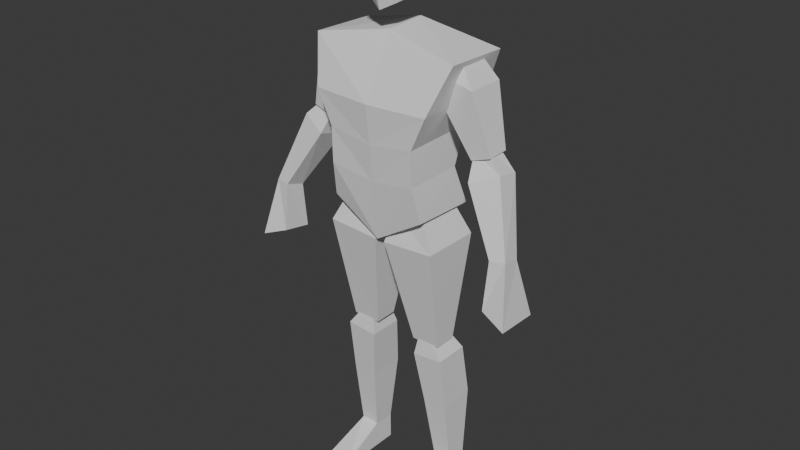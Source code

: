 # Source: model.blend  (saved by Blender 4.1.24; exported with 4.5.12 LTS)
import bpy
from mathutils import Matrix  # noqa: F401  (used for matrix-valued properties, if any)

bpy.ops.wm.read_factory_settings(use_empty=True)
scene = bpy.context.scene
scene.name = 'Scene'

# ---- collections
col_collection = bpy.data.collections.new('Collection'); scene.collection.children.link(col_collection)

# ---- world
world_world = bpy.data.worlds.new('World'); scene.world = world_world
world_world.use_nodes = True; world_world.node_tree.nodes.clear()
_N = world_world.node_tree.nodes; _L = world_world.node_tree.links
n0 = _N.new('ShaderNodeOutputWorld'); n0.name = 'World Output'; n0.location = (300, 300)
n1 = _N.new('ShaderNodeBackground'); n1.name = 'Background'; n1.location = (10, 300)
n1.inputs[0].default_value = (0.05088, 0.05088, 0.05088, 1.0)
_L.new(n1.outputs[0], n0.inputs[0])
n0.is_active_output = True
world_world.color = (0.05088, 0.05088, 0.05088)
world_world.use_sun_shadow = False
world_world.sun_shadow_jitter_overblur = 0.0

# ---- meshes
me_cube_001 = bpy.data.meshes.new('Cube.001')
me_cube_001.from_pydata([(0.2565, -0.07876, 0.5743), (0.17, -0.1082, 0.06727), (0.2565, 0.147, 0.5685), (0.1688, 0.1209, 0.05734), (0.0, 0.09909, 0.6292), (1.29e-18, 0.1354, -0.01652), (0.0, -0.04391, 0.622), (0.0, -0.1093, -0.0372), (0.1553, 0.07495, 0.1911), (0.1553, 0.1239, 0.3152), (0.2061, 0.1557, 0.4298), (0.1553, -0.1354, 0.189), (0.1553, -0.1383, 0.31), (0.2061, -0.1397, 0.4226), (0.0, -0.1309, 0.1658), (0.0, -0.1434, 0.29), (0.0, -0.1557, 0.4211), (0.0, 0.1003, 0.1707), (0.0, 0.1151, 0.2832), (0.0, 0.1543, 0.4102), (0.1843, -0.03069, 0.4315), (0.1556, -0.03657, 0.5272), (0.1843, 0.09472, 0.4315), (0.1556, 0.08464, 0.5204), (0.2926, -0.03741, 0.4965), (0.2385, -0.01557, 0.5702), (0.2926, 0.09472, 0.4965), (0.2385, 0.06951, 0.5735), (0.2785, -0.01052, 0.273), (0.2785, 0.06779, 0.2704), (0.3453, -0.009684, 0.2966), (0.3453, 0.06695, 0.2991), (0.2936, -0.04383, 0.2177), (0.2751, 0.008897, 0.2959), (0.2936, 0.05948, 0.1896), (0.2736, 0.06163, 0.2941), (0.3838, -0.01362, 0.2563), (0.3229, 0.009071, 0.3154), (0.3838, 0.06533, 0.2391), (0.321, 0.05918, 0.3149), (0.4109, -0.09028, 0.02), (0.4051, -0.02478, 0.001154), (0.4608, -0.08082, 0.02404), (0.4555, -0.0128, 0.006798), (0.0177, -0.09918, -0.04704), (0.03682, -0.06337, 0.04727), (0.0177, 0.111, -0.04944), (0.03561, 0.07113, 0.04931), (0.1996, -0.09918, -0.03543), (0.136, -0.06337, 0.09555), (0.1996, 0.111, -0.03783), (0.1348, 0.07113, 0.09759), (0.0768, -0.0229, -0.414), (0.0768, 0.05798, -0.4128), (0.1755, -0.0229, -0.414), (0.1755, 0.05798, -0.4128), (0.08767, -0.03267, -0.4662), (0.09977, -0.0221, -0.3949), (0.08767, 0.0893, -0.4662), (0.09977, 0.06365, -0.3959), (0.1951, -0.03267, -0.456), (0.1501, -0.0221, -0.3946), (0.1951, 0.0893, -0.456), (0.1501, 0.06365, -0.3956), (0.1332, 0.02905, -0.8957), (0.1332, 0.1058, -0.8962), (0.1966, 0.02896, -0.8928), (0.1966, 0.1057, -0.8933), (0.4891, 0.02749, -0.1868), (0.4951, -0.1279, -0.1757), (0.4034, -0.01045, -0.1584), (0.4072, -0.1111, -0.1416), (0.1111, 0.1217, -0.6505), (0.1111, -0.004523, -0.6581), (0.1989, -0.004523, -0.6512), (0.1989, 0.1217, -0.6436), (0.132, 0.1051, -0.9903), (0.132, 0.02839, -0.9897), (0.2287, 0.1052, -0.9903), (0.2287, 0.02847, -0.9897), (0.1332, 0.02905, -0.8957), (0.1966, 0.02896, -0.8928), (0.132, 0.02839, -0.9897), (0.2287, 0.02847, -0.9897), (0.1329, -0.1322, -0.9713), (0.2284, -0.1328, -0.9886), (0.1317, -0.1329, -0.9885), (0.0, -0.1093, -0.0372), (0.0177, -0.09918, -0.04704), (0.1996, -0.09918, -0.03543), (0.07139, 0.03387, 0.9013), (0.05183, 0.05518, 0.8002), (0.05382, -0.07801, 0.877), (0.05183, -0.07201, 0.7145), (0.0, -0.01041, 0.9252), (0.0, 0.007171, 0.7051), (0.06874, 0.00522, 0.7302), (0.07139, -0.008711, 0.9033), (0.0, -0.08463, 0.9033), (0.0, -0.09144, 0.6875), (0.0, 0.03217, 0.9232), (0.0, 0.07807, 0.7654), (0.06498, 0.06086, 0.8408), (0.06498, -0.09569, 0.8063), (0.08618, -0.0007427, 0.8007), (0.0, 0.0853, 0.8483), (0.0, -0.1223, 0.8026)], [(88, 89)], [(17, 5, 3, 8), (8, 3, 1, 11), (4, 2, 0, 6), (3, 5, 7, 1), (11, 1, 7, 14), (0, 13, 16, 6), (13, 12, 15, 16), (12, 11, 14, 15), (2, 10, 13, 0), (10, 9, 12, 13), (9, 8, 11, 12), (4, 19, 10, 2), (19, 18, 9, 10), (18, 17, 8, 9), (20, 21, 23, 22), (22, 23, 27, 26), (26, 27, 25, 24), (24, 25, 21, 20), (20, 22, 29, 28), (27, 23, 21, 25), (29, 31, 30, 28), (26, 24, 30, 31), (24, 20, 28, 30), (22, 26, 31, 29), (32, 33, 35, 34), (34, 35, 39, 38), (38, 39, 37, 36), (36, 37, 33, 32), (32, 34, 41, 40), (39, 35, 33, 37), (38, 36, 42, 43), (36, 32, 40, 42), (34, 38, 43, 41), (44, 45, 47, 46), (46, 47, 51, 50), (50, 51, 49, 48), (48, 49, 45, 44), (44, 46, 53, 52), (51, 47, 45, 49), (53, 55, 54, 52), (50, 48, 54, 55), (48, 44, 52, 54), (46, 50, 55, 53), (56, 57, 59, 58), (58, 59, 63, 62), (62, 63, 61, 60), (60, 61, 57, 56), (73, 72, 65, 64), (63, 59, 57, 61), (67, 66, 79, 78), (75, 74, 66, 67), (74, 73, 64, 66), (72, 75, 67, 65), (40, 41, 70, 71), (41, 43, 68, 70), (42, 40, 71, 69), (43, 42, 69, 68), (58, 62, 75, 72), (60, 56, 73, 74), (62, 60, 74, 75), (56, 58, 72, 73), (76, 78, 79, 77), (64, 65, 76, 77), (64, 77, 82, 80), (65, 67, 78, 76), (80, 82, 86, 84), (77, 79, 83, 82), (66, 64, 80, 81), (79, 66, 81, 83), (85, 84, 86), (82, 83, 85, 86), (83, 81, 85), (81, 80, 84, 85), (104, 96, 93, 103), (92, 98, 94, 97), (92, 103, 106, 98), (105, 101, 91, 102), (90, 102, 104, 97), (95, 96, 91, 101), (99, 93, 96, 95), (97, 94, 100, 90), (102, 91, 96, 104), (103, 93, 99, 106), (100, 105, 102, 90), (97, 104, 103, 92)])
_uv = me_cube_001.uv_layers.new(name='UVMap')
_uv.uv.foreach_set('vector', [0.5625, 0.375, 0.625, 0.375, 0.625, 0.5, 0.5625, 0.5, 0.5625, 0.5, 0.625, 0.5, 0.625, 0.75, 0.5625, 0.75, 0.25, 0.5, 0.375, 0.5, 0.375, 0.75, 0.25, 0.75, 0.625, 0.5, 0.75, 0.5, 0.75, 0.75, 0.625, 0.75, 0.5625, 0.75, 0.625, 0.75, 0.625, 0.875, 0.5625, 0.875, 0.375, 0.75, 0.4375, 0.75, 0.4375, 0.875, 0.375, 0.875, 0.4375, 0.75, 0.5, 0.75, 0.5, 0.875, 0.4375, 0.875, 0.5, 0.75, 0.5625, 0.75, 0.5625, 0.875, 0.5, 0.875, 0.375, 0.5, 0.4375, 0.5, 0.4375, 0.75, 0.375, 0.75, 0.4375, 0.5, 0.5, 0.5, 0.5, 0.75, 0.4375, 0.75, 0.5, 0.5, 0.5625, 0.5, 0.5625, 0.75, 0.5, 0.75, 0.375, 0.375, 0.4375, 0.375, 0.4375, 0.5, 0.375, 0.5, 0.4375, 0.375, 0.5, 0.375, 0.5, 0.5, 0.4375, 0.5, 0.5, 0.375, 0.5625, 0.375, 0.5625, 0.5, 0.5, 0.5, 0.375, 0.0, 0.625, 0.0, 0.625, 0.25, 0.375, 0.25, 0.375, 0.25, 0.625, 0.25, 0.625, 0.5, 0.375, 0.5, 0.375, 0.5, 0.625, 0.5, 0.625, 0.75, 0.375, 0.75, 0.375, 0.75, 0.625, 0.75, 0.625, 1.0, 0.375, 1.0, 0.375, 0.0, 0.375, 0.25, 0.375, 0.25, 0.375, 0.0, 0.625, 0.5, 0.875, 0.5, 0.875, 0.75, 0.625, 0.75, 0.125, 0.5, 0.375, 0.5, 0.375, 0.75, 0.125, 0.75, 0.375, 0.5, 0.375, 0.75, 0.375, 0.75, 0.375, 0.5, 0.375, 0.75, 0.375, 1.0, 0.375, 1.0, 0.375, 0.75, 0.375, 0.25, 0.375, 0.5, 0.375, 0.5, 0.375, 0.25, 0.375, 0.0, 0.625, 0.0, 0.625, 0.25, 0.375, 0.25, 0.375, 0.25, 0.625, 0.25, 0.625, 0.5, 0.375, 0.5, 0.375, 0.5, 0.625, 0.5, 0.625, 0.75, 0.375, 0.75, 0.375, 0.75, 0.625, 0.75, 0.625, 1.0, 0.375, 1.0, 0.375, 0.0, 0.375, 0.25, 0.375, 0.25, 0.375, 0.0, 0.625, 0.5, 0.875, 0.5, 0.875, 0.75, 0.625, 0.75, 0.375, 0.5, 0.375, 0.75, 0.375, 0.75, 0.375, 0.5, 0.375, 0.75, 0.375, 1.0, 0.375, 1.0, 0.375, 0.75, 0.375, 0.25, 0.375, 0.5, 0.375, 0.5, 0.375, 0.25, 0.375, 0.0, 0.625, 0.0, 0.625, 0.25, 0.375, 0.25, 0.375, 0.25, 0.625, 0.25, 0.625, 0.5, 0.375, 0.5, 0.375, 0.5, 0.625, 0.5, 0.625, 0.75, 0.375, 0.75, 0.375, 0.75, 0.625, 0.75, 0.625, 1.0, 0.375, 1.0, 0.375, 0.0, 0.375, 0.25, 0.375, 0.25, 0.375, 0.0, 0.625, 0.5, 0.875, 0.5, 0.875, 0.75, 0.625, 0.75, 0.125, 0.5, 0.375, 0.5, 0.375, 0.75, 0.125, 0.75, 0.375, 0.5, 0.375, 0.75, 0.375, 0.75, 0.375, 0.5, 0.375, 0.75, 0.375, 1.0, 0.375, 1.0, 0.375, 0.75, 0.375, 0.25, 0.375, 0.5, 0.375, 0.5, 0.375, 0.25, 0.375, 0.0, 0.625, 0.0, 0.625, 0.25, 0.375, 0.25, 0.375, 0.25, 0.625, 0.25, 0.625, 0.5, 0.375, 0.5, 0.375, 0.5, 0.625, 0.5, 0.625, 0.75, 0.375, 0.75, 0.375, 0.75, 0.625, 0.75, 0.625, 1.0, 0.375, 1.0, 0.375, 0.0, 0.375, 0.25, 0.375, 0.25, 0.375, 0.0, 0.625, 0.5, 0.875, 0.5, 0.875, 0.75, 0.625, 0.75, 0.375, 0.5, 0.375, 0.75, 0.375, 0.75, 0.375, 0.5, 0.375, 0.5, 0.375, 0.75, 0.375, 0.75, 0.375, 0.5, 0.375, 0.75, 0.375, 1.0, 0.375, 1.0, 0.375, 0.75, 0.375, 0.25, 0.375, 0.5, 0.375, 0.5, 0.375, 0.25, 0.375, 0.0, 0.375, 0.25, 0.375, 0.25, 0.375, 0.0, 0.375, 0.25, 0.375, 0.5, 0.375, 0.5, 0.375, 0.25, 0.375, 0.75, 0.375, 1.0, 0.375, 1.0, 0.375, 0.75, 0.375, 0.5, 0.375, 0.75, 0.375, 0.75, 0.375, 0.5, 0.375, 0.25, 0.375, 0.5, 0.375, 0.5, 0.375, 0.25, 0.375, 0.75, 0.375, 1.0, 0.375, 1.0, 0.375, 0.75, 0.375, 0.5, 0.375, 0.75, 0.375, 0.75, 0.375, 0.5, 0.375, 0.0, 0.375, 0.25, 0.375, 0.25, 0.375, 0.0, 0.125, 0.5, 0.375, 0.5, 0.375, 0.75, 0.125, 0.75, 0.375, 0.0, 0.375, 0.25, 0.375, 0.25, 0.375, 0.0, 0.375, 0.0, 0.375, 0.0, 0.375, 0.0, 0.375, 0.0, 0.375, 0.25, 0.375, 0.5, 0.375, 0.5, 0.375, 0.25, 0.375, 0.0, 0.375, 0.0, 0.375, 0.0, 0.375, 0.0, 0.125, 0.75, 0.375, 0.75, 0.375, 0.75, 0.125, 0.75, 0.375, 0.75, 0.375, 1.0, 0.375, 1.0, 0.375, 0.75, 0.375, 0.75, 0.375, 0.75, 0.375, 0.75, 0.375, 0.75, 0.375, 0.75, 0.375, 1.0, 0.375, 1.0, 0.125, 0.75, 0.375, 0.75, 0.375, 0.75, 0.125, 0.75, 0.375, 0.75, 0.375, 0.75, 0.375, 0.75, 0.375, 0.75, 0.375, 1.0, 0.375, 1.0, 0.375, 0.75, 0.5, 0.125, 0.625, 0.125, 0.625, 0.25, 0.5, 0.25, 0.125, 0.5, 0.25, 0.5, 0.25, 0.625, 0.125, 0.625, 0.375, 0.25, 0.5, 0.25, 0.5, 0.375, 0.375, 0.375, 0.5, 0.875, 0.625, 0.875, 0.625, 1.0, 0.5, 1.0, 0.375, 0.0, 0.5, 0.0, 0.5, 0.125, 0.375, 0.125, 0.75, 0.625, 0.875, 0.625, 0.875, 0.75, 0.75, 0.75, 0.75, 0.5, 0.875, 0.5, 0.875, 0.625, 0.75, 0.625, 0.125, 0.625, 0.25, 0.625, 0.25, 0.75, 0.125, 0.75, 0.5, 0.0, 0.625, 0.0, 0.625, 0.125, 0.5, 0.125, 0.5, 0.25, 0.625, 0.25, 0.625, 0.375, 0.5, 0.375, 0.375, 0.875, 0.5, 0.875, 0.5, 1.0, 0.375, 1.0, 0.375, 0.125, 0.5, 0.125, 0.5, 0.25, 0.375, 0.25])
me_cube_001.update()

# ---- objects
ob_empty = bpy.data.objects.new('Empty', None)
ob_empty_001 = bpy.data.objects.new('Empty.001', None)
ob_cube = bpy.data.objects.new('Cube', me_cube_001)

# ---- transforms, parenting, visibility, modifiers, constraints
ob_empty.location = (0.9092, 2.307, 0.9664)
ob_empty.rotation_euler = (1.571, -0.0, 0.0)
ob_empty.scale = (0.5767, 0.5767, 0.5767)
ob_empty.empty_display_type = 'IMAGE'
ob_empty.empty_display_size = 5.0
ob_empty_001.location = (-2.307, 0.1106, 0.9664)
ob_empty_001.rotation_euler = (1.571, -0.0, 1.571)
ob_empty_001.scale = (0.5767, 0.5767, 0.5767)
ob_empty_001.empty_display_type = 'IMAGE'
ob_empty_001.empty_display_size = 5.0
ob_cube.location = (0.0, 0.0, 1.0)
_m = ob_cube.modifiers.new('Mirror', 'MIRROR')
_m.use_clip = True

# ---- collection membership
col_collection.objects.link(ob_empty)
col_collection.objects.link(ob_empty_001)
col_collection.objects.link(ob_cube)

# ---- scene / render settings (as saved in the file)
scene.frame_start = 1; scene.frame_end = 250; scene.frame_set(1)
scene.render.engine = 'BLENDER_EEVEE_NEXT'
scene.cycles.sampling_pattern = 'TABULATED_SOBOL'
scene.eevee.ray_tracing_options.trace_max_roughness = 0.0
bpy.context.view_layer.update()

# ---- added for rendering (the .blend has no active camera and no usable light): camera, sun
cam_auto = bpy.data.cameras.new('AutoCamera')
cam_auto.lens = 50.0
cam_auto.sensor_width = 36.0
cam_auto.clip_end = 1000.0
ob_auto_camera = bpy.data.objects.new('AutoCamera', cam_auto)
scene.collection.objects.link(ob_auto_camera)
ob_auto_camera.location = (2.0158, -2.41896, 2.58011)
ob_auto_camera.rotation_euler = (1.09748, -7.21219e-08, 0.694738)
scene.camera = ob_auto_camera
light_auto_sun = bpy.data.lights.new('AutoSun', 'SUN')
light_auto_sun.energy = 3.0
light_auto_sun.angle = 0.0523599
ob_auto_sun = bpy.data.objects.new('AutoSun', light_auto_sun)
scene.collection.objects.link(ob_auto_sun)
ob_auto_sun.rotation_euler = (0.872665, 0.174533, 0.523599)
bpy.context.view_layer.update()
